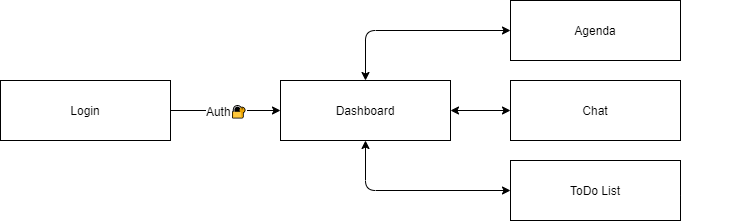

The diagram above was exported from draw.io. Its source (the exported page's mxGraphModel, read from the mxfile embedded in the PNG):
<mxGraphModel dx="1146" dy="800" grid="1" gridSize="10" guides="1" tooltips="1" connect="1" arrows="1" fold="1" page="1" pageScale="1" pageWidth="827" pageHeight="1169" math="0" shadow="0">
  <root>
    <mxCell id="0" />
    <mxCell id="1" parent="0" />
    <mxCell id="2" value="Login" style="rounded=0;whiteSpace=wrap;html=1;" parent="1" vertex="1">
      <mxGeometry x="40" y="340" width="170" height="60" as="geometry" />
    </mxCell>
    <mxCell id="4" value="ToDo List" style="rounded=0;whiteSpace=wrap;html=1;" parent="1" vertex="1">
      <mxGeometry x="550" y="420" width="170" height="60" as="geometry" />
    </mxCell>
    <mxCell id="5" value="Agenda" style="rounded=0;whiteSpace=wrap;html=1;" parent="1" vertex="1">
      <mxGeometry x="550" y="260" width="170" height="60" as="geometry" />
    </mxCell>
    <mxCell id="6" value="Chat" style="rounded=0;whiteSpace=wrap;html=1;" parent="1" vertex="1">
      <mxGeometry x="550" y="340" width="170" height="60" as="geometry" />
    </mxCell>
    <mxCell id="7" value="Dashboard" style="rounded=0;whiteSpace=wrap;html=1;" parent="1" vertex="1">
      <mxGeometry x="320" y="340" width="170" height="60" as="geometry" />
    </mxCell>
    <mxCell id="8" value="" style="endArrow=classic;startArrow=classic;html=1;entryX=0;entryY=0.5;entryDx=0;entryDy=0;" parent="1" source="7" target="6" edge="1">
      <mxGeometry width="50" height="50" relative="1" as="geometry">
        <mxPoint x="350" y="470" as="sourcePoint" />
        <mxPoint x="600" y="370" as="targetPoint" />
      </mxGeometry>
    </mxCell>
    <mxCell id="9" value="" style="endArrow=classic;startArrow=classic;html=1;entryX=1.011;entryY=0.326;entryDx=0;entryDy=0;entryPerimeter=0;rounded=1;exitX=0.998;exitY=0.593;exitDx=0;exitDy=0;exitPerimeter=0;fillColor=#f9f7ed;strokeColor=#FFFFFF;" parent="1" source="4" target="5" edge="1">
      <mxGeometry width="50" height="50" relative="1" as="geometry">
        <mxPoint x="810" y="370" as="sourcePoint" />
        <mxPoint x="880" y="280" as="targetPoint" />
        <Array as="points">
          <mxPoint x="770" y="456" />
          <mxPoint x="770" y="280" />
        </Array>
      </mxGeometry>
    </mxCell>
    <mxCell id="10" value="" style="endArrow=classic;startArrow=classic;html=1;exitX=0.5;exitY=0;exitDx=0;exitDy=0;entryX=0;entryY=0.5;entryDx=0;entryDy=0;" parent="1" source="7" target="5" edge="1">
      <mxGeometry width="50" height="50" relative="1" as="geometry">
        <mxPoint x="570" y="289.71" as="sourcePoint" />
        <mxPoint x="600" y="290" as="targetPoint" />
        <Array as="points">
          <mxPoint x="405" y="290" />
        </Array>
      </mxGeometry>
    </mxCell>
    <mxCell id="11" value="" style="endArrow=classic;startArrow=classic;html=1;exitX=0.5;exitY=1;exitDx=0;exitDy=0;entryX=0;entryY=0.5;entryDx=0;entryDy=0;" parent="1" source="7" target="4" edge="1">
      <mxGeometry width="50" height="50" relative="1" as="geometry">
        <mxPoint x="570" y="450" as="sourcePoint" />
        <mxPoint x="580" y="450" as="targetPoint" />
        <Array as="points">
          <mxPoint x="405" y="450" />
        </Array>
      </mxGeometry>
    </mxCell>
    <mxCell id="19" value="" style="endArrow=classic;html=1;entryX=0;entryY=0.5;entryDx=0;entryDy=0;exitX=1;exitY=0.5;exitDx=0;exitDy=0;" parent="1" source="2" target="7" edge="1">
      <mxGeometry relative="1" as="geometry">
        <mxPoint x="280" y="370" as="sourcePoint" />
        <mxPoint x="310" y="369.71" as="targetPoint" />
        <Array as="points" />
      </mxGeometry>
    </mxCell>
    <mxCell id="20" value="&lt;span style=&quot;font-size: 12px&quot;&gt;Auth🔐&lt;/span&gt;" style="edgeLabel;resizable=0;html=1;align=center;verticalAlign=middle;" parent="19" connectable="0" vertex="1">
      <mxGeometry relative="1" as="geometry" />
    </mxCell>
    <mxCell id="22" value="" style="endArrow=classic;html=1;rounded=0;entryX=1;entryY=0.5;entryDx=0;entryDy=0;fillColor=#f9f7ed;strokeColor=#FFFFFF;" parent="1" target="6" edge="1">
      <mxGeometry width="50" height="50" relative="1" as="geometry">
        <mxPoint x="770" y="369" as="sourcePoint" />
        <mxPoint x="900" y="470" as="targetPoint" />
      </mxGeometry>
    </mxCell>
  </root>
</mxGraphModel>